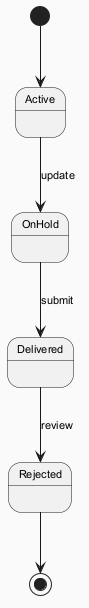

The diagram above was rendered by PlantUML. Its source (embedded in the PNG):
@startuml
skinparam backgroundColor #FAFAFA
skinparam classBackgroundColor #FFF3E0
skinparam classBorderColor #E65100
skinparam defaultFontSize 11
[*] --> Active
Active --> OnHold : update
OnHold --> Delivered : submit
Delivered --> Rejected : review
Rejected --> [*]
@enduml